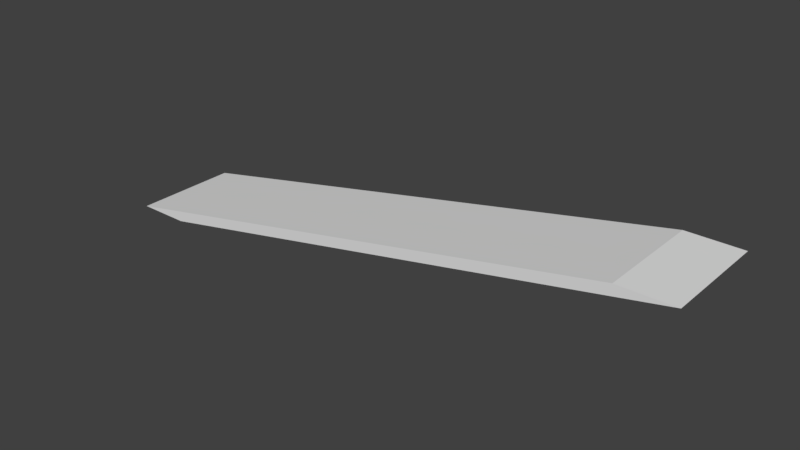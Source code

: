 # Source: Slide_Basic.blend  (saved by Blender 2.79.0; exported with 4.5.12 LTS)
import bpy
from mathutils import Matrix  # noqa: F401  (used for matrix-valued properties, if any)

bpy.ops.wm.read_factory_settings(use_empty=True)
scene = bpy.context.scene
scene.name = 'Scene'

# ---- collections
col_collection_1 = bpy.data.collections.new('Collection 1'); scene.collection.children.link(col_collection_1)

# ---- materials (node trees are filled in below, after node groups)
mat_material = bpy.data.materials.new('Material')
mat_material.alpha_threshold = 0.0
mat_material.use_transparent_shadow = False
mat_material.roughness = 0.5
mat_material.line_color = (0.0, 0.0, 0.0, 1.0)

# ---- material node trees

# ---- world
world_world = bpy.data.worlds.new('World'); scene.world = world_world
world_world.color = (0.05088, 0.05088, 0.05088)
world_world.use_sun_shadow = False
world_world.sun_shadow_jitter_overblur = 0.0
world_world.cycles.sampling_method = 'MANUAL'

# ---- meshes
me_slide_basic = bpy.data.meshes.new('Slide_Basic')
me_slide_basic.from_pydata([(-4.5, 1.0, -1.0), (-4.5, -1.0, -1.0), (-5.5, -1.0, -1.0), (-5.5, 1.0, -1.0), (5.5, 1.0, 1.0), (5.5, -1.0, 1.0), (4.5, -1.0, 1.0), (4.5, 1.0, 1.0)], [], [(0, 1, 2, 3), (4, 7, 6, 5), (0, 4, 5, 1), (1, 5, 6, 2), (2, 6, 7, 3), (4, 0, 3, 7)])
me_slide_basic.materials.append(mat_material)
me_slide_basic.use_remesh_preserve_volume = False
me_slide_basic.use_remesh_preserve_attributes = False
me_slide_basic.use_mirror_vertex_groups = False
me_slide_basic.update()

# ---- objects
ob_slide_basic = bpy.data.objects.new('Slide_Basic', me_slide_basic)

# ---- transforms, parenting, visibility, modifiers, constraints
ob_slide_basic.location = (0.0, 0.0, 0.0)
ob_slide_basic.lock_rotations_4d = False
ob_slide_basic.empty_display_type = 'ARROWS'
ob_slide_basic.lineart.crease_threshold = 0.0

# ---- collection membership
col_collection_1.objects.link(ob_slide_basic)

# ---- scene / render settings (as saved in the file)
scene.frame_start = 1; scene.frame_end = 250; scene.frame_set(1)
scene.render.engine = 'BLENDER_EEVEE_NEXT'
scene.render.resolution_percentage = 50
scene.render.dither_intensity = 0.0
scene.cycles.use_denoising = False
scene.cycles.samples = 128
scene.cycles.sampling_pattern = 'TABULATED_SOBOL'
scene.cycles.use_adaptive_sampling = False
scene.cycles.use_light_tree = False
scene.cycles.blur_glossy = 0.0
scene.cycles.sample_clamp_indirect = 0.0
scene.view_settings.view_transform = 'Standard'
bpy.context.view_layer.update()

# ---- added for rendering (the .blend has no active camera and no usable light): camera, sun
cam_auto = bpy.data.cameras.new('AutoCamera')
cam_auto.lens = 50.0
cam_auto.sensor_width = 36.0
cam_auto.clip_end = 1000.0
ob_auto_camera = bpy.data.objects.new('AutoCamera', cam_auto)
scene.collection.objects.link(ob_auto_camera)
ob_auto_camera.location = (10.5085, -12.6102, 8.40683)
ob_auto_camera.rotation_euler = (1.09748, -7.21219e-08, 0.694738)
scene.camera = ob_auto_camera
light_auto_sun = bpy.data.lights.new('AutoSun', 'SUN')
light_auto_sun.energy = 3.0
light_auto_sun.angle = 0.0523599
ob_auto_sun = bpy.data.objects.new('AutoSun', light_auto_sun)
scene.collection.objects.link(ob_auto_sun)
ob_auto_sun.rotation_euler = (0.872665, 0.174533, 0.523599)
bpy.context.view_layer.update()
